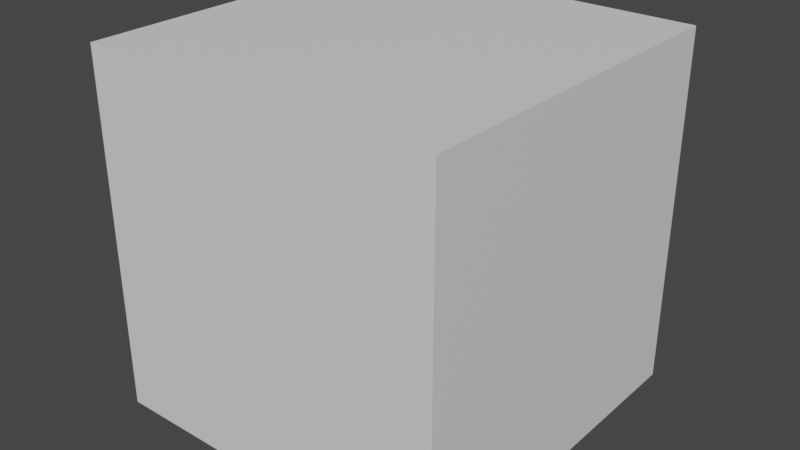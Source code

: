 # Source: LSCherryProvider.blend  (saved by Blender 4.3.32; exported with 4.5.12 LTS)
import bpy
from mathutils import Matrix  # noqa: F401  (used for matrix-valued properties, if any)

bpy.ops.wm.read_factory_settings(use_empty=True)
scene = bpy.context.scene
scene.name = 'Scene'

# ---- collections
col_idv_lvoxx_ls_cherry_core = bpy.data.collections.new('idv.lvoxx.ls.cherry.core'); scene.collection.children.link(col_idv_lvoxx_ls_cherry_core)

# ---- materials (node trees are filled in below, after node groups)
mat_material = bpy.data.materials.new('Material')
mat_material.alpha_threshold = 0.0
mat_material.use_transparent_shadow = False
mat_material.roughness = 0.5
mat_material.line_color = (0.0, 0.0, 0.0, 1.0)

# ---- node groups
ng_core_lscherryprovider = bpy.data.node_groups.new('Core.LSCherryProvider', 'GeometryNodeTree')
_s = ng_core_lscherryprovider.interface.new_socket(name='Geometry', in_out='OUTPUT', socket_type='NodeSocketGeometry')
_s = ng_core_lscherryprovider.interface.new_socket(name='Main Light Dir', in_out='OUTPUT', socket_type='NodeSocketVector')
_s.default_attribute_name = 'm'
_s.description = 'Main light global rotation output'
_s = ng_core_lscherryprovider.interface.new_socket(name='Back Light Dir', in_out='OUTPUT', socket_type='NodeSocketVector')
_s.default_attribute_name = 'b'
_s.description = 'Back light global rotation output'
_s = ng_core_lscherryprovider.interface.new_socket(name='FaceX', in_out='OUTPUT', socket_type='NodeSocketVector')
_s.default_attribute_name = 'fx'
_s = ng_core_lscherryprovider.interface.new_socket(name='FaceY', in_out='OUTPUT', socket_type='NodeSocketVector')
_s.default_attribute_name = 'fy'
_s = ng_core_lscherryprovider.interface.new_socket(name='Blend Mode', in_out='OUTPUT', socket_type='NodeSocketInt')
_s.default_value = 1
_s.min_value = 1
_s.max_value = 3
_s.default_attribute_name = 'blendM'
_s = ng_core_lscherryprovider.interface.new_socket(name='Value Enhance', in_out='OUTPUT', socket_type='NodeSocketFloat')
_s.default_value = 0.1
_s.min_value = 0.0
_s.max_value = 1.0
_s.default_attribute_name = 'valEnh'
_s = ng_core_lscherryprovider.interface.new_socket(name='World Value Enhance', in_out='OUTPUT', socket_type='NodeSocketFloat')
_s.default_value = 0.5
_s.min_value = 0.0
_s.max_value = 1.0
_s.default_attribute_name = 'wValEnh'
_s = ng_core_lscherryprovider.interface.new_socket(name='World Color', in_out='OUTPUT', socket_type='NodeSocketColor')
_s.default_value = (1.0, 1.0, 1.0, 1.0)
_s.default_attribute_name = 'wCol'
_s = ng_core_lscherryprovider.interface.new_socket(name='AbsFaceX', in_out='OUTPUT', socket_type='NodeSocketVector')
_s.default_attribute_name = 'absFaceX'
_s = ng_core_lscherryprovider.interface.new_socket(name='AbsFaceY', in_out='OUTPUT', socket_type='NodeSocketVector')
_s.default_attribute_name = 'absFaceY'
_s = ng_core_lscherryprovider.interface.new_socket(name='Geometry', in_out='INPUT', socket_type='NodeSocketGeometry')
_s = ng_core_lscherryprovider.interface.new_socket(name='Main Light Dot', in_out='INPUT', socket_type='NodeSocketObject')
_s.description = 'Main Light Object'
_s = ng_core_lscherryprovider.interface.new_socket(name='Back Light Dot', in_out='INPUT', socket_type='NodeSocketObject')
_s.description = 'Back Light Object'
_s = ng_core_lscherryprovider.interface.new_socket(name='Main Head', in_out='INPUT', socket_type='NodeSocketObject')
_s.description = 'Head Pivot Object'
_s = ng_core_lscherryprovider.interface.new_socket(name='Sub Head-X', in_out='INPUT', socket_type='NodeSocketObject')
_s.description = 'Head Pivot-X Object'
_s = ng_core_lscherryprovider.interface.new_socket(name='Sub Head-Y', in_out='INPUT', socket_type='NodeSocketObject')
_s.description = 'Head Pivot-Y Object'
ng_core_lscherryprovider.interface.new_panel('Configuration')
_s = ng_core_lscherryprovider.interface.new_socket(name='Blend Mode', in_out='INPUT', socket_type='NodeSocketInt')
_s.default_value = 1
_s.min_value = 1
_s.max_value = 3
_s.default_attribute_name = 'blendM'
_s.force_non_field = True
_s = ng_core_lscherryprovider.interface.new_socket(name='Value Enhance', in_out='INPUT', socket_type='NodeSocketFloat')
_s.default_value = 0.1
_s.min_value = 0.0
_s.max_value = 1.0
_s.force_non_field = True
_s = ng_core_lscherryprovider.interface.new_socket(name='World Value Enhance', in_out='INPUT', socket_type='NodeSocketFloat')
_s.default_value = 0.5
_s.min_value = 0.0
_s.max_value = 1.0
_s.default_attribute_name = 'wValEnh'
_s.force_non_field = True
_s = ng_core_lscherryprovider.interface.new_socket(name='World Color', in_out='INPUT', socket_type='NodeSocketColor')
_s.default_value = (1.0, 1.0, 1.0, 1.0)
_s.force_non_field = True
ng_core_lscherryprovider.is_modifier = True
_N = ng_core_lscherryprovider.nodes; _L = ng_core_lscherryprovider.links
n0 = _N.new('NodeFrame'); n0.name = 'Frame.003'; n0.location = (-360, -802)
n0.label = 'Head Pivot Rotation'
n0.width = 200
n1 = _N.new('NodeFrame'); n1.name = 'Frame.004'; n1.location = (-360, -900)
n1.label = 'Pivot - X'
n1.width = 200
n2 = _N.new('NodeFrame'); n2.name = 'Frame.001'; n2.location = (-360, -699)
n2.label = 'Back Light Rotation'
n2.width = 200
n3 = _N.new('NodeFrame'); n3.name = 'Frame'; n3.location = (-358, -598)
n3.label = 'Main Light Rotation'
n3.width = 200
n4 = _N.new('NodeFrame'); n4.name = 'Frame.005'; n4.location = (-360, -997)
n4.label = 'Pivot- Y'
n4.width = 200
n5 = _N.new('NodeGroupInput'); n5.name = 'Group Input'; n5.location = (-789, -805)
n6 = _N.new('GeometryNodeObjectInfo'); n6.name = 'Object Info.004'; n6.location = (30, -45)
n6.label = 'headPivot'
n6.hide = True
n7 = _N.new('ShaderNodeVectorMath'); n7.name = 'Vector Math.001'; n7.location = (-2, -1000)
n7.hide = True
n7.operation = 'SUBTRACT'
n8 = _N.new('ShaderNodeVectorMath'); n8.name = 'Vector Math'; n8.location = (-2, -949)
n8.hide = True
n8.operation = 'SUBTRACT'
n9 = _N.new('GeometryNodeObjectInfo'); n9.name = 'Object Info'; n9.location = (30, -45)
n9.label = 'mainLightDir'
n9.hide = True
n10 = _N.new('NodeGroupOutput'); n10.name = 'Group Output'; n10.location = (449, -806)
n11 = _N.new('GeometryNodeObjectInfo'); n11.name = 'Object Info.003'; n11.location = (30, -45)
n11.label = 'headPivot'
n11.hide = True
n12 = _N.new('NodeReroute'); n12.name = 'Reroute.004'; n12.location = (-94, -866)
n12.width = 16
n12.hide = True
n12.socket_idname = 'NodeSocketVector'
n13 = _N.new('NodeReroute'); n13.name = 'Reroute.005'; n13.location = (-94, -985)
n13.width = 16
n13.socket_idname = 'NodeSocketVector'
n14 = _N.new('GeometryNodeObjectInfo'); n14.name = 'Object Info.001'; n14.location = (30, -45)
n14.label = 'backLightDir'
n14.hide = True
n15 = _N.new('GeometryNodeObjectInfo'); n15.name = 'Object Info.005'; n15.location = (30, -45)
n15.label = 'headPivot'
n15.hide = True
n16 = _N.new('NodeFrame'); n16.name = 'Frame.002'; n16.location = (187, -485)
n16.label = 'idv.lvoxx.ls.cherry.core.LSCherryProvider'
n16.width = 457
n17 = _N.new('NodeReroute'); n17.name = 'Reroute.002'; n17.location = (-246, -1301)
n17.width = 16
n17.socket_idname = 'NodeSocketFloat'
n18 = _N.new('NodeReroute'); n18.name = 'Reroute.003'; n18.location = (-246, -1343)
n18.width = 16
n19 = _N.new('NodeReroute'); n19.name = 'Reroute.006'; n19.location = (-246, -1278)
n19.width = 16
n19.socket_idname = 'NodeSocketInt'
n20 = _N.new('NodeReroute'); n20.name = 'Reroute.007'; n20.location = (-246, -1322)
n20.width = 16
n20.socket_idname = 'NodeSocketFloat'
n6.parent = n1
n9.parent = n3
n11.parent = n0
n14.parent = n2
n15.parent = n4
_L.new(n5.outputs[1], n9.inputs[0])
_L.new(n5.outputs[2], n14.inputs[0])
_L.new(n5.outputs[3], n11.inputs[0])
_L.new(n9.outputs[2], n10.inputs[1])
_L.new(n14.outputs[2], n10.inputs[2])
_L.new(n5.outputs[4], n6.inputs[0])
_L.new(n5.outputs[5], n15.inputs[0])
_L.new(n7.outputs[0], n10.inputs[4])
_L.new(n13.outputs[0], n8.inputs[1])
_L.new(n12.outputs[0], n13.inputs[0])
_L.new(n6.outputs[1], n8.inputs[0])
_L.new(n8.outputs[0], n10.inputs[3])
_L.new(n11.outputs[1], n12.inputs[0])
_L.new(n15.outputs[1], n7.inputs[1])
_L.new(n5.outputs[0], n10.inputs[0])
_L.new(n13.outputs[0], n7.inputs[0])
_L.new(n17.outputs[0], n10.inputs[6])
_L.new(n18.outputs[0], n10.inputs[8])
_L.new(n5.outputs[9], n18.inputs[0])
_L.new(n5.outputs[7], n17.inputs[0])
_L.new(n20.outputs[0], n10.inputs[7])
_L.new(n5.outputs[6], n19.inputs[0])
_L.new(n5.outputs[8], n20.inputs[0])
_L.new(n19.outputs[0], n10.inputs[5])
_L.new(n6.outputs[1], n10.inputs[9])
_L.new(n15.outputs[1], n10.inputs[10])
n10.is_active_output = True

# ---- material node trees
mat_material.use_nodes = True; mat_material.node_tree.nodes.clear()
_N = mat_material.node_tree.nodes; _L = mat_material.node_tree.links
n0 = _N.new('ShaderNodeOutputMaterial'); n0.name = 'Material Output'; n0.location = (300, 300)
n1 = _N.new('ShaderNodeBsdfPrincipled'); n1.name = 'Principled BSDF'; n1.location = (10, 300)
n1.distribution = 'GGX'
n1.subsurface_method = 'RANDOM_WALK_SKIN'
n1.inputs[3].default_value = 1.45
n1.inputs[27].default_value = (0.0, 0.0, 0.0, 1.0)
n1.inputs[28].default_value = 1.0
_L.new(n1.outputs[0], n0.inputs[0])
n0.is_active_output = True

# ---- world
world_world = bpy.data.worlds.new('World'); scene.world = world_world
world_world.use_nodes = True; world_world.node_tree.nodes.clear()
_N = world_world.node_tree.nodes; _L = world_world.node_tree.links
n0 = _N.new('ShaderNodeOutputWorld'); n0.name = 'World Output'; n0.location = (300, 300)
n1 = _N.new('ShaderNodeBackground'); n1.name = 'Background'; n1.location = (10, 300)
n1.inputs[0].default_value = (0.05088, 0.05088, 0.05088, 1.0)
_L.new(n1.outputs[0], n0.inputs[0])
n0.is_active_output = True
world_world.color = (0.05088, 0.05088, 0.05088)
world_world.use_sun_shadow = False
world_world.sun_shadow_jitter_overblur = 0.0

# ---- meshes
me_cube = bpy.data.meshes.new('Cube')
me_cube.from_pydata([(1.0, 1.0, 1.0), (1.0, 1.0, -1.0), (1.0, -1.0, 1.0), (1.0, -1.0, -1.0), (-1.0, 1.0, 1.0), (-1.0, 1.0, -1.0), (-1.0, -1.0, 1.0), (-1.0, -1.0, -1.0)], [], [(0, 4, 6, 2), (3, 2, 6, 7), (7, 6, 4, 5), (5, 1, 3, 7), (1, 0, 2, 3), (5, 4, 0, 1)])
_uv = me_cube.uv_layers.new(name='UVMap')
_uv.uv.foreach_set('vector', [0.625, 0.5, 0.875, 0.5, 0.875, 0.75, 0.625, 0.75, 0.375, 0.75, 0.625, 0.75, 0.625, 1.0, 0.375, 1.0, 0.375, 0.0, 0.625, 0.0, 0.625, 0.25, 0.375, 0.25, 0.125, 0.5, 0.375, 0.5, 0.375, 0.75, 0.125, 0.75, 0.375, 0.5, 0.625, 0.5, 0.625, 0.75, 0.375, 0.75, 0.375, 0.25, 0.625, 0.25, 0.625, 0.5, 0.375, 0.5])
me_cube.materials.append(mat_material)
me_cube.use_mirror_vertex_groups = False
me_cube.update()

# ---- objects
ob_lscherryprovider = bpy.data.objects.new('LSCherryProvider', me_cube)

# ---- transforms, parenting, visibility, modifiers, constraints
ob_lscherryprovider.location = (0.0, 0.0, 0.0)
ob_lscherryprovider.lock_rotations_4d = False
ob_lscherryprovider.empty_display_type = 'ARROWS'
ob_lscherryprovider.lineart.crease_threshold = 0.0
_m = ob_lscherryprovider.modifiers.new('GeometryNodes', 'NODES')
_m.node_group = ng_core_lscherryprovider
_gi = [s.identifier for s in ng_core_lscherryprovider.interface.items_tree if s.item_type == 'SOCKET' and s.in_out == 'INPUT']
_m[_gi[1]] = None  # Main Light Dot
_m[_gi[2]] = None  # Back Light Dot
_m[_gi[3]] = None  # Main Head
_m[_gi[4]] = None  # Sub Head-X
_m[_gi[5]] = None  # Sub Head-Y
_m[_gi[8]] = 0.1  # World Value Enhance
_m.open_output_attributes_panel = True

# ---- collection membership
col_idv_lvoxx_ls_cherry_core.objects.link(ob_lscherryprovider)

# ---- scene / render settings (as saved in the file)
scene.frame_start = 1; scene.frame_end = 250; scene.frame_set(1)
scene.render.engine = 'BLENDER_EEVEE_NEXT'
scene.cycles.sampling_pattern = 'TABULATED_SOBOL'
scene.view_settings.view_transform = 'Filmic'
bpy.context.view_layer.update()

# ---- added for rendering (the .blend has no active camera and no usable light): camera, sun
cam_auto = bpy.data.cameras.new('AutoCamera')
cam_auto.lens = 50.0
cam_auto.sensor_width = 36.0
cam_auto.clip_end = 1000.0
ob_auto_camera = bpy.data.objects.new('AutoCamera', cam_auto)
scene.collection.objects.link(ob_auto_camera)
ob_auto_camera.location = (3.20507, -3.84609, 2.56406)
ob_auto_camera.rotation_euler = (1.09748, -7.21219e-08, 0.694738)
scene.camera = ob_auto_camera
light_auto_sun = bpy.data.lights.new('AutoSun', 'SUN')
light_auto_sun.energy = 3.0
light_auto_sun.angle = 0.0523599
ob_auto_sun = bpy.data.objects.new('AutoSun', light_auto_sun)
scene.collection.objects.link(ob_auto_sun)
ob_auto_sun.rotation_euler = (0.872665, 0.174533, 0.523599)
bpy.context.view_layer.update()
